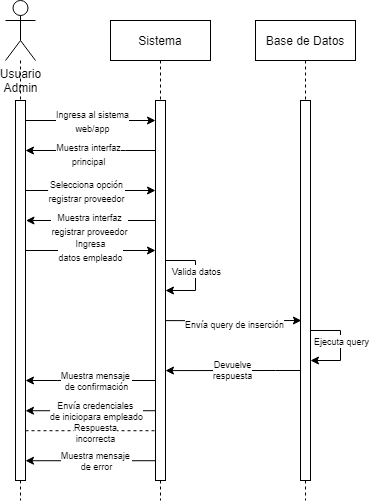

The diagram above was exported from draw.io. Its source (the exported page's mxGraphModel, read from the mxfile embedded in the PNG):
<mxGraphModel dx="1422" dy="786" grid="1" gridSize="10" guides="1" tooltips="1" connect="1" arrows="1" fold="1" page="1" pageScale="1" pageWidth="850" pageHeight="1100" math="0" shadow="0">
  <root>
    <mxCell id="0" />
    <mxCell id="1" parent="0" />
    <mxCell id="3nuBFxr9cyL0pnOWT2aG-5" value="Sistema" style="shape=umlLifeline;perimeter=lifelinePerimeter;container=1;collapsible=0;recursiveResize=0;rounded=0;shadow=0;strokeWidth=1;" parent="1" vertex="1">
      <mxGeometry x="375" y="200" width="100" height="480" as="geometry" />
    </mxCell>
    <mxCell id="3nuBFxr9cyL0pnOWT2aG-6" value="" style="points=[];perimeter=orthogonalPerimeter;rounded=0;shadow=0;strokeWidth=1;" parent="3nuBFxr9cyL0pnOWT2aG-5" vertex="1">
      <mxGeometry x="45" y="80" width="10" height="380" as="geometry" />
    </mxCell>
    <mxCell id="shqBqRSQ6rw7WRbjC5rr-36" value="" style="endArrow=classic;html=1;rounded=0;strokeColor=default;" parent="3nuBFxr9cyL0pnOWT2aG-5" edge="1">
      <mxGeometry width="50" height="50" relative="1" as="geometry">
        <mxPoint x="55" y="240" as="sourcePoint" />
        <mxPoint x="55" y="270" as="targetPoint" />
        <Array as="points">
          <mxPoint x="85" y="240" />
          <mxPoint x="85" y="270" />
        </Array>
      </mxGeometry>
    </mxCell>
    <mxCell id="shqBqRSQ6rw7WRbjC5rr-37" value="&lt;font style=&quot;font-size: 9px;&quot;&gt;Valida datos&lt;/font&gt;" style="edgeLabel;html=1;align=center;verticalAlign=middle;resizable=0;points=[];" parent="shqBqRSQ6rw7WRbjC5rr-36" vertex="1" connectable="0">
      <mxGeometry x="0.151" relative="1" as="geometry">
        <mxPoint y="-12" as="offset" />
      </mxGeometry>
    </mxCell>
    <mxCell id="shqBqRSQ6rw7WRbjC5rr-46" style="edgeStyle=orthogonalEdgeStyle;rounded=0;orthogonalLoop=1;jettySize=auto;html=1;fontSize=9;endArrow=classic;endFill=1;strokeColor=default;startArrow=none;startFill=0;" parent="3nuBFxr9cyL0pnOWT2aG-5" edge="1">
      <mxGeometry relative="1" as="geometry">
        <mxPoint x="45" y="440.23" as="sourcePoint" />
        <mxPoint x="-85" y="440.23" as="targetPoint" />
        <Array as="points" />
      </mxGeometry>
    </mxCell>
    <mxCell id="shqBqRSQ6rw7WRbjC5rr-47" value="Muestra mensaje &lt;br&gt;de error" style="edgeLabel;html=1;align=center;verticalAlign=middle;resizable=0;points=[];fontSize=9;" parent="shqBqRSQ6rw7WRbjC5rr-46" vertex="1" connectable="0">
      <mxGeometry x="-0.1233" y="-2" relative="1" as="geometry">
        <mxPoint x="-3" y="2" as="offset" />
      </mxGeometry>
    </mxCell>
    <mxCell id="shqBqRSQ6rw7WRbjC5rr-38" value="" style="endArrow=classic;html=1;rounded=0;strokeColor=default;" parent="3nuBFxr9cyL0pnOWT2aG-5" edge="1">
      <mxGeometry width="50" height="50" relative="1" as="geometry">
        <mxPoint x="200" y="310" as="sourcePoint" />
        <mxPoint x="200" y="340" as="targetPoint" />
        <Array as="points">
          <mxPoint x="230" y="310" />
          <mxPoint x="230" y="340" />
        </Array>
      </mxGeometry>
    </mxCell>
    <mxCell id="shqBqRSQ6rw7WRbjC5rr-39" value="&lt;font style=&quot;font-size: 9px;&quot;&gt;Ejecuta query&lt;/font&gt;" style="edgeLabel;html=1;align=center;verticalAlign=middle;resizable=0;points=[];" parent="shqBqRSQ6rw7WRbjC5rr-38" vertex="1" connectable="0">
      <mxGeometry x="0.151" relative="1" as="geometry">
        <mxPoint y="-12" as="offset" />
      </mxGeometry>
    </mxCell>
    <mxCell id="shqBqRSQ6rw7WRbjC5rr-19" value="" style="endArrow=classic;html=1;rounded=0;strokeColor=default;exitX=1.1;exitY=0.206;exitDx=0;exitDy=0;exitPerimeter=0;entryX=0.086;entryY=0.382;entryDx=0;entryDy=0;entryPerimeter=0;" parent="3nuBFxr9cyL0pnOWT2aG-5" edge="1">
      <mxGeometry width="50" height="50" relative="1" as="geometry">
        <mxPoint x="55" y="300.11999999999995" as="sourcePoint" />
        <mxPoint x="190.86000000000013" y="300" as="targetPoint" />
        <Array as="points">
          <mxPoint x="94" y="300.16" />
          <mxPoint x="144" y="300.12" />
        </Array>
      </mxGeometry>
    </mxCell>
    <mxCell id="shqBqRSQ6rw7WRbjC5rr-24" value="&lt;font style=&quot;font-size: 9px;&quot;&gt;Envía query de inserción&lt;/font&gt;" style="edgeLabel;html=1;align=center;verticalAlign=middle;resizable=0;points=[];" parent="shqBqRSQ6rw7WRbjC5rr-19" vertex="1" connectable="0">
      <mxGeometry x="-0.0036" y="-3" relative="1" as="geometry">
        <mxPoint as="offset" />
      </mxGeometry>
    </mxCell>
    <mxCell id="shqBqRSQ6rw7WRbjC5rr-25" value="" style="endArrow=classic;html=1;rounded=0;strokeColor=default;entryX=1;entryY=0.438;entryDx=0;entryDy=0;entryPerimeter=0;" parent="3nuBFxr9cyL0pnOWT2aG-5" edge="1">
      <mxGeometry width="50" height="50" relative="1" as="geometry">
        <mxPoint x="190" y="350" as="sourcePoint" />
        <mxPoint x="55" y="350.0799999999999" as="targetPoint" />
        <Array as="points">
          <mxPoint x="165" y="350" />
        </Array>
      </mxGeometry>
    </mxCell>
    <mxCell id="shqBqRSQ6rw7WRbjC5rr-40" value="Devuelve&lt;br&gt;respuesta" style="edgeLabel;html=1;align=center;verticalAlign=middle;resizable=0;points=[];fontSize=9;" parent="shqBqRSQ6rw7WRbjC5rr-25" vertex="1" connectable="0">
      <mxGeometry x="-0.0394" y="-1" relative="1" as="geometry">
        <mxPoint x="-3" as="offset" />
      </mxGeometry>
    </mxCell>
    <mxCell id="shqBqRSQ6rw7WRbjC5rr-31" value="&lt;font style=&quot;font-size: 9px;&quot;&gt;Ingresa&lt;br&gt;datos empleado&lt;br&gt;&lt;/font&gt;" style="endArrow=classic;html=1;rounded=0;strokeColor=default;exitX=1.3;exitY=0.131;exitDx=0;exitDy=0;exitPerimeter=0;" parent="3nuBFxr9cyL0pnOWT2aG-5" edge="1">
      <mxGeometry width="50" height="50" relative="1" as="geometry">
        <mxPoint x="-85" y="229.9999999999999" as="sourcePoint" />
        <mxPoint x="45" y="229.9999999999999" as="targetPoint" />
      </mxGeometry>
    </mxCell>
    <mxCell id="shqBqRSQ6rw7WRbjC5rr-48" style="edgeStyle=orthogonalEdgeStyle;rounded=0;orthogonalLoop=1;jettySize=auto;html=1;fontSize=9;endArrow=classic;endFill=1;strokeColor=default;startArrow=none;startFill=0;" parent="3nuBFxr9cyL0pnOWT2aG-5" edge="1">
      <mxGeometry relative="1" as="geometry">
        <mxPoint x="45" y="360" as="sourcePoint" />
        <mxPoint x="-85" y="360" as="targetPoint" />
        <Array as="points" />
      </mxGeometry>
    </mxCell>
    <mxCell id="shqBqRSQ6rw7WRbjC5rr-49" value="Muestra mensaje &lt;br&gt;de confirmación" style="edgeLabel;html=1;align=center;verticalAlign=middle;resizable=0;points=[];fontSize=9;" parent="shqBqRSQ6rw7WRbjC5rr-48" vertex="1" connectable="0">
      <mxGeometry x="-0.1233" y="-2" relative="1" as="geometry">
        <mxPoint x="-3" y="2" as="offset" />
      </mxGeometry>
    </mxCell>
    <mxCell id="shqBqRSQ6rw7WRbjC5rr-52" style="edgeStyle=orthogonalEdgeStyle;rounded=0;orthogonalLoop=1;jettySize=auto;html=1;fontSize=9;endArrow=classic;endFill=1;strokeColor=default;startArrow=none;startFill=0;" parent="3nuBFxr9cyL0pnOWT2aG-5" edge="1">
      <mxGeometry relative="1" as="geometry">
        <mxPoint x="45" y="390.23" as="sourcePoint" />
        <mxPoint x="-85" y="390.23" as="targetPoint" />
        <Array as="points" />
      </mxGeometry>
    </mxCell>
    <mxCell id="shqBqRSQ6rw7WRbjC5rr-53" value="Envía credenciales &lt;br&gt;de iniciopara empleado" style="edgeLabel;html=1;align=center;verticalAlign=middle;resizable=0;points=[];fontSize=9;" parent="shqBqRSQ6rw7WRbjC5rr-52" connectable="0" vertex="1">
      <mxGeometry x="-0.1233" y="-2" relative="1" as="geometry">
        <mxPoint x="-3" y="2" as="offset" />
      </mxGeometry>
    </mxCell>
    <mxCell id="shqBqRSQ6rw7WRbjC5rr-55" value="" style="endArrow=none;dashed=1;html=1;strokeWidth=1;rounded=0;fontSize=9;" parent="3nuBFxr9cyL0pnOWT2aG-5" edge="1">
      <mxGeometry width="50" height="50" relative="1" as="geometry">
        <mxPoint x="-85" y="410.23" as="sourcePoint" />
        <mxPoint x="45" y="410.23" as="targetPoint" />
      </mxGeometry>
    </mxCell>
    <mxCell id="shqBqRSQ6rw7WRbjC5rr-56" value="Respuesta&lt;br&gt;incorrecta" style="edgeLabel;html=1;align=center;verticalAlign=middle;resizable=0;points=[];fontSize=9;" parent="shqBqRSQ6rw7WRbjC5rr-55" vertex="1" connectable="0">
      <mxGeometry x="-0.1144" y="-2" relative="1" as="geometry">
        <mxPoint x="11" as="offset" />
      </mxGeometry>
    </mxCell>
    <mxCell id="shqBqRSQ6rw7WRbjC5rr-1" value="Usuario&lt;br&gt;Admin" style="shape=umlActor;verticalLabelPosition=bottom;verticalAlign=top;html=1;outlineConnect=0;" parent="1" vertex="1">
      <mxGeometry x="270" y="180" width="30" height="60" as="geometry" />
    </mxCell>
    <mxCell id="shqBqRSQ6rw7WRbjC5rr-3" value="Base de Datos" style="shape=umlLifeline;perimeter=lifelinePerimeter;container=1;collapsible=0;recursiveResize=0;rounded=0;shadow=0;strokeWidth=1;" parent="1" vertex="1">
      <mxGeometry x="520" y="200" width="100" height="480" as="geometry" />
    </mxCell>
    <mxCell id="shqBqRSQ6rw7WRbjC5rr-4" value="" style="points=[];perimeter=orthogonalPerimeter;rounded=0;shadow=0;strokeWidth=1;" parent="shqBqRSQ6rw7WRbjC5rr-3" vertex="1">
      <mxGeometry x="45" y="80" width="10" height="380" as="geometry" />
    </mxCell>
    <mxCell id="shqBqRSQ6rw7WRbjC5rr-8" value="" style="endArrow=none;dashed=1;endFill=0;html=1;strokeColor=default;rounded=0;startArrow=none;" parent="1" source="shqBqRSQ6rw7WRbjC5rr-10" edge="1">
      <mxGeometry width="160" relative="1" as="geometry">
        <mxPoint x="340" y="500" as="sourcePoint" />
        <mxPoint x="285" y="680" as="targetPoint" />
      </mxGeometry>
    </mxCell>
    <mxCell id="shqBqRSQ6rw7WRbjC5rr-10" value="" style="points=[];perimeter=orthogonalPerimeter;rounded=0;shadow=0;strokeWidth=1;" parent="1" vertex="1">
      <mxGeometry x="280" y="280" width="10" height="380" as="geometry" />
    </mxCell>
    <mxCell id="shqBqRSQ6rw7WRbjC5rr-11" value="" style="endArrow=none;dashed=1;endFill=0;html=1;strokeColor=default;rounded=0;" parent="1" source="shqBqRSQ6rw7WRbjC5rr-1" target="shqBqRSQ6rw7WRbjC5rr-10" edge="1">
      <mxGeometry width="160" relative="1" as="geometry">
        <mxPoint x="285" y="240" as="sourcePoint" />
        <mxPoint x="285" y="500" as="targetPoint" />
      </mxGeometry>
    </mxCell>
    <mxCell id="shqBqRSQ6rw7WRbjC5rr-17" value="" style="endArrow=classic;html=1;rounded=0;strokeColor=default;exitX=1.3;exitY=0.131;exitDx=0;exitDy=0;exitPerimeter=0;" parent="1" target="3nuBFxr9cyL0pnOWT2aG-6" edge="1">
      <mxGeometry width="50" height="50" relative="1" as="geometry">
        <mxPoint x="290" y="299.99999999999994" as="sourcePoint" />
        <mxPoint x="421.5000000000002" y="299.99999999999994" as="targetPoint" />
      </mxGeometry>
    </mxCell>
    <mxCell id="shqBqRSQ6rw7WRbjC5rr-23" value="&lt;font style=&quot;font-size: 9px;&quot;&gt;Ingresa al sistema&lt;br&gt;web/app&lt;/font&gt;" style="edgeLabel;html=1;align=center;verticalAlign=middle;resizable=0;points=[];" parent="shqBqRSQ6rw7WRbjC5rr-17" vertex="1" connectable="0">
      <mxGeometry x="-0.1939" relative="1" as="geometry">
        <mxPoint x="14" as="offset" />
      </mxGeometry>
    </mxCell>
    <mxCell id="shqBqRSQ6rw7WRbjC5rr-27" value="" style="endArrow=classic;html=1;rounded=0;strokeColor=default;" parent="1" edge="1">
      <mxGeometry width="50" height="50" relative="1" as="geometry">
        <mxPoint x="419.5" y="329.99999999999994" as="sourcePoint" />
        <mxPoint x="290" y="330" as="targetPoint" />
        <Array as="points">
          <mxPoint x="390" y="330" />
        </Array>
      </mxGeometry>
    </mxCell>
    <mxCell id="shqBqRSQ6rw7WRbjC5rr-28" value="&lt;font style=&quot;font-size: 9px;&quot;&gt;Muestra interfaz&lt;br&gt;principal&lt;br&gt;&lt;/font&gt;" style="edgeLabel;html=1;align=center;verticalAlign=middle;resizable=0;points=[];" parent="shqBqRSQ6rw7WRbjC5rr-27" vertex="1" connectable="0">
      <mxGeometry x="0.1524" y="3" relative="1" as="geometry">
        <mxPoint x="8" as="offset" />
      </mxGeometry>
    </mxCell>
    <mxCell id="_6GM-xhn1M9PzifHDqtq-1" value="" style="endArrow=classic;html=1;rounded=0;" parent="1" edge="1">
      <mxGeometry width="50" height="50" relative="1" as="geometry">
        <mxPoint x="290" y="369.9999999999999" as="sourcePoint" />
        <mxPoint x="420" y="369.9999999999999" as="targetPoint" />
      </mxGeometry>
    </mxCell>
    <mxCell id="_6GM-xhn1M9PzifHDqtq-2" value="&lt;font style=&quot;font-size: 9px;&quot;&gt;Selecciona opción&lt;br&gt;registrar proveedor&lt;br&gt;&lt;/font&gt;" style="edgeLabel;html=1;align=center;verticalAlign=middle;resizable=0;points=[];" parent="_6GM-xhn1M9PzifHDqtq-1" connectable="0" vertex="1">
      <mxGeometry x="0.1252" relative="1" as="geometry">
        <mxPoint x="-13" as="offset" />
      </mxGeometry>
    </mxCell>
    <mxCell id="_6GM-xhn1M9PzifHDqtq-3" value="" style="endArrow=classic;html=1;rounded=0;strokeColor=default;" parent="1" edge="1">
      <mxGeometry width="50" height="50" relative="1" as="geometry">
        <mxPoint x="420" y="399.9999999999999" as="sourcePoint" />
        <mxPoint x="290.5" y="399.9999999999999" as="targetPoint" />
        <Array as="points">
          <mxPoint x="390.5" y="400" />
        </Array>
      </mxGeometry>
    </mxCell>
    <mxCell id="_6GM-xhn1M9PzifHDqtq-4" value="&lt;font style=&quot;font-size: 9px;&quot;&gt;Muestra interfaz&lt;br&gt;registrar proveedor&lt;br&gt;&lt;/font&gt;" style="edgeLabel;html=1;align=center;verticalAlign=middle;resizable=0;points=[];" parent="_6GM-xhn1M9PzifHDqtq-3" connectable="0" vertex="1">
      <mxGeometry x="0.1524" y="3" relative="1" as="geometry">
        <mxPoint x="8" as="offset" />
      </mxGeometry>
    </mxCell>
  </root>
</mxGraphModel>